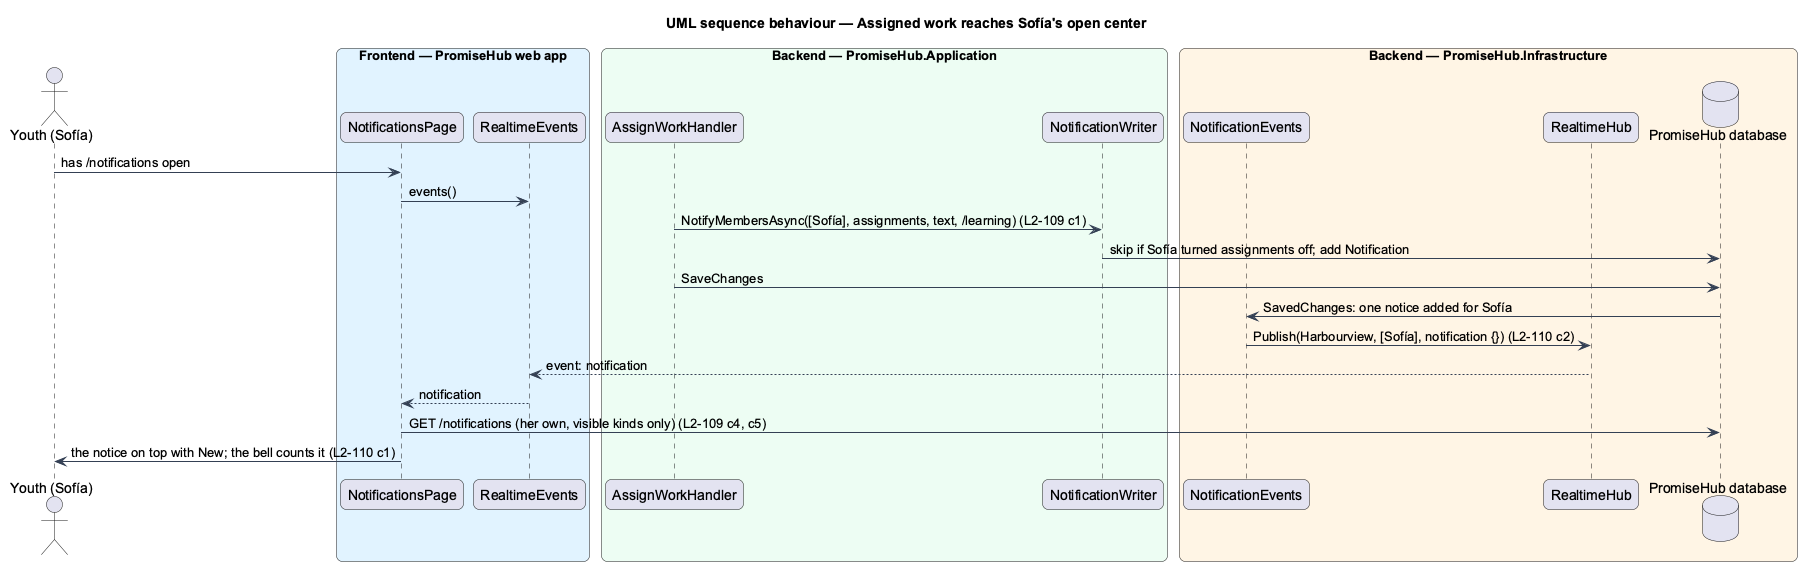

The diagram above was rendered by PlantUML. Its source (embedded in the PNG):
@startuml
title UML sequence behaviour — Assigned work reaches Sofía's open center
skinparam backgroundColor #FFFFFF
skinparam shadowing false
skinparam roundcorner 12
skinparam defaultFontName Arial
skinparam ArrowColor #344054
actor "Youth (Sofía)" as actor
box "Frontend — PromiseHub web app" #E0F2FE
  participant "NotificationsPage" as page
  participant "RealtimeEvents" as src
end box
box "Backend — PromiseHub.Application" #ECFDF3
  participant "AssignWorkHandler" as aw
  participant "NotificationWriter" as writer
end box
box "Backend — PromiseHub.Infrastructure" #FFF4E5
  participant "NotificationEvents" as ev
  participant "RealtimeHub" as hub
  database "PromiseHub database" as db
end box
actor -> page : has /notifications open
page -> src : events()
aw -> writer : NotifyMembersAsync([Sofía], assignments, text, /learning) (L2-109 c1)
writer -> db : skip if Sofía turned assignments off; add Notification
aw -> db : SaveChanges
db -> ev : SavedChanges: one notice added for Sofía
ev -> hub : Publish(Harbourview, [Sofía], notification {}) (L2-110 c2)
hub --> src : event: notification
src --> page : notification
page -> db : GET /notifications (her own, visible kinds only) (L2-109 c4, c5)
page -> actor : the notice on top with New; the bell counts it (L2-110 c1)
@enduml